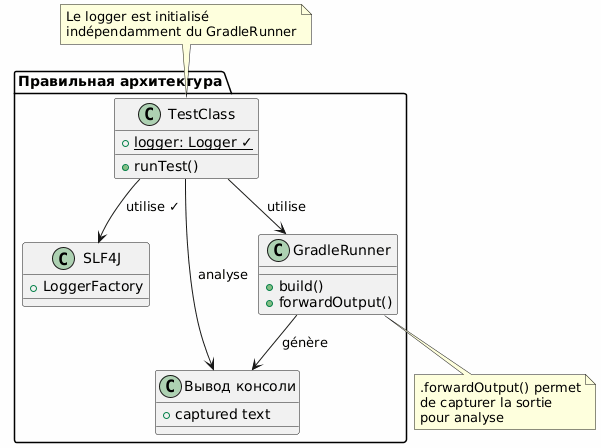

The diagram above was rendered by PlantUML. Its source (embedded in the PNG):
@startuml

skinparam backgroundColor #FEFEFE
skinparam componentStyle rectangle

package "Правильная архитектура" {
    class TestClass {
        + {static} logger: Logger ✓
        + runTest()
    }

    class SLF4J {
        + LoggerFactory
    }

    class GradleRunner {
        + build()
        + forwardOutput()
    }

    class "Вывод консоли" as Output {
        + captured text
    }

    TestClass --> SLF4J : utilise ✓
    TestClass --> GradleRunner : utilise
    GradleRunner --> Output : génère
    TestClass --> Output : analyse
}

note top of TestClass
  Le logger est initialisé
  indépendamment du GradleRunner
end note

note bottom of GradleRunner
  .forwardOutput() permet
  de capturer la sortie
  pour analyse
end note

@enduml